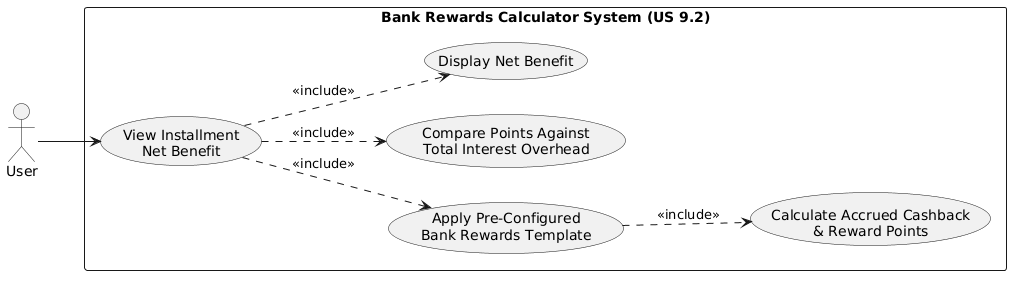

The diagram above was rendered by PlantUML. Its source (embedded in the PNG):
@startuml
left to right direction

actor "User" as U

rectangle "Bank Rewards Calculator System (US 9.2)" {
  usecase "View Installment\nNet Benefit" as UC1
  usecase "Apply Pre-Configured\nBank Rewards Template" as UC2
  usecase "Calculate Accrued Cashback\n& Reward Points" as UC3
  usecase "Compare Points Against\nTotal Interest Overhead" as UC4
  usecase "Display Net Benefit" as UC5
}

U --> UC1
UC1 ..> UC2 : <<include>>
UC2 ..> UC3 : <<include>>
UC1 ..> UC4 : <<include>>
UC1 ..> UC5 : <<include>>
@enduml